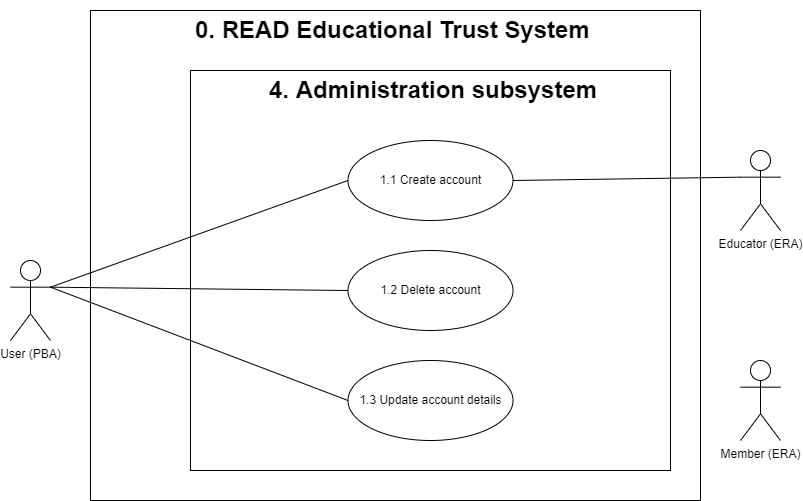

The diagram above was exported from draw.io. Its source (the exported page's mxGraphModel, read from the mxfile embedded in the PNG):
<mxGraphModel dx="1038" dy="641" grid="1" gridSize="10" guides="1" tooltips="1" connect="1" arrows="1" fold="1" page="1" pageScale="1" pageWidth="850" pageHeight="1100" math="0" shadow="0">
  <root>
    <mxCell id="0" />
    <mxCell id="1" parent="0" />
    <mxCell id="UO07EMpUDin_fmxkRpwM-2" value="" style="rounded=0;whiteSpace=wrap;html=1;" parent="1" vertex="1">
      <mxGeometry x="120" y="40" width="610" height="490" as="geometry" />
    </mxCell>
    <mxCell id="UO07EMpUDin_fmxkRpwM-3" value="&lt;h1&gt;0. READ Educational Trust System&lt;/h1&gt;" style="text;html=1;strokeColor=none;fillColor=none;spacing=5;spacingTop=-20;whiteSpace=wrap;overflow=hidden;rounded=0;" parent="1" vertex="1">
      <mxGeometry x="220" y="40" width="440" height="40" as="geometry" />
    </mxCell>
    <mxCell id="UO07EMpUDin_fmxkRpwM-4" value="" style="rounded=0;whiteSpace=wrap;html=1;" parent="1" vertex="1">
      <mxGeometry x="220" y="100" width="480" height="400" as="geometry" />
    </mxCell>
    <mxCell id="UO07EMpUDin_fmxkRpwM-5" value="User (PBA)" style="shape=umlActor;verticalLabelPosition=bottom;verticalAlign=top;html=1;outlineConnect=0;" parent="1" vertex="1">
      <mxGeometry x="40" y="290" width="40" height="80" as="geometry" />
    </mxCell>
    <mxCell id="UO07EMpUDin_fmxkRpwM-6" value="&lt;h1&gt;4. Administration subsystem&lt;/h1&gt;&lt;p&gt;&lt;br&gt;&lt;/p&gt;" style="text;html=1;strokeColor=none;fillColor=none;spacing=5;spacingTop=-20;whiteSpace=wrap;overflow=hidden;rounded=0;" parent="1" vertex="1">
      <mxGeometry x="293.75" y="100" width="346.25" height="40" as="geometry" />
    </mxCell>
    <mxCell id="UO07EMpUDin_fmxkRpwM-7" value="1.1 Create account" style="ellipse;whiteSpace=wrap;html=1;" parent="1" vertex="1">
      <mxGeometry x="377.5" y="170" width="165" height="80" as="geometry" />
    </mxCell>
    <mxCell id="UO07EMpUDin_fmxkRpwM-10" value="Member (ERA)" style="shape=umlActor;verticalLabelPosition=bottom;verticalAlign=top;html=1;outlineConnect=0;" parent="1" vertex="1">
      <mxGeometry x="770" y="390" width="40" height="80" as="geometry" />
    </mxCell>
    <mxCell id="UO07EMpUDin_fmxkRpwM-11" value="Educator (ERA)" style="shape=umlActor;verticalLabelPosition=bottom;verticalAlign=top;html=1;outlineConnect=0;" parent="1" vertex="1">
      <mxGeometry x="770" y="180" width="40" height="80" as="geometry" />
    </mxCell>
    <mxCell id="UO07EMpUDin_fmxkRpwM-12" value="" style="endArrow=none;html=1;rounded=0;exitX=1;exitY=0.3333333333333333;exitDx=0;exitDy=0;exitPerimeter=0;entryX=0;entryY=0.5;entryDx=0;entryDy=0;" parent="1" source="UO07EMpUDin_fmxkRpwM-5" target="UO07EMpUDin_fmxkRpwM-7" edge="1">
      <mxGeometry width="50" height="50" relative="1" as="geometry">
        <mxPoint x="390" y="400" as="sourcePoint" />
        <mxPoint x="440" y="350" as="targetPoint" />
      </mxGeometry>
    </mxCell>
    <mxCell id="UO07EMpUDin_fmxkRpwM-16" value="" style="endArrow=none;html=1;rounded=0;entryX=0;entryY=0.3333333333333333;entryDx=0;entryDy=0;exitX=1;exitY=0.5;exitDx=0;exitDy=0;entryPerimeter=0;" parent="1" source="UO07EMpUDin_fmxkRpwM-7" target="UO07EMpUDin_fmxkRpwM-11" edge="1">
      <mxGeometry width="50" height="50" relative="1" as="geometry">
        <mxPoint x="557.5" y="380" as="sourcePoint" />
        <mxPoint x="882.5" y="420" as="targetPoint" />
      </mxGeometry>
    </mxCell>
    <mxCell id="UO07EMpUDin_fmxkRpwM-18" value="1.2 Delete account" style="ellipse;whiteSpace=wrap;html=1;" parent="1" vertex="1">
      <mxGeometry x="377.5" y="280" width="165" height="80" as="geometry" />
    </mxCell>
    <mxCell id="UO07EMpUDin_fmxkRpwM-19" value="1.3 Update account details" style="ellipse;whiteSpace=wrap;html=1;" parent="1" vertex="1">
      <mxGeometry x="377.5" y="390" width="165" height="80" as="geometry" />
    </mxCell>
    <mxCell id="UO07EMpUDin_fmxkRpwM-23" value="" style="endArrow=none;html=1;rounded=0;exitX=1;exitY=0.3333333333333333;exitDx=0;exitDy=0;exitPerimeter=0;entryX=0;entryY=0.5;entryDx=0;entryDy=0;" parent="1" source="UO07EMpUDin_fmxkRpwM-5" target="UO07EMpUDin_fmxkRpwM-18" edge="1">
      <mxGeometry width="50" height="50" relative="1" as="geometry">
        <mxPoint x="390" y="400" as="sourcePoint" />
        <mxPoint x="440" y="350" as="targetPoint" />
      </mxGeometry>
    </mxCell>
    <mxCell id="UO07EMpUDin_fmxkRpwM-24" value="" style="endArrow=none;html=1;rounded=0;exitX=1;exitY=0.3333333333333333;exitDx=0;exitDy=0;exitPerimeter=0;entryX=0;entryY=0.5;entryDx=0;entryDy=0;" parent="1" source="UO07EMpUDin_fmxkRpwM-5" target="UO07EMpUDin_fmxkRpwM-19" edge="1">
      <mxGeometry width="50" height="50" relative="1" as="geometry">
        <mxPoint x="390" y="400" as="sourcePoint" />
        <mxPoint x="440" y="350" as="targetPoint" />
      </mxGeometry>
    </mxCell>
  </root>
</mxGraphModel>